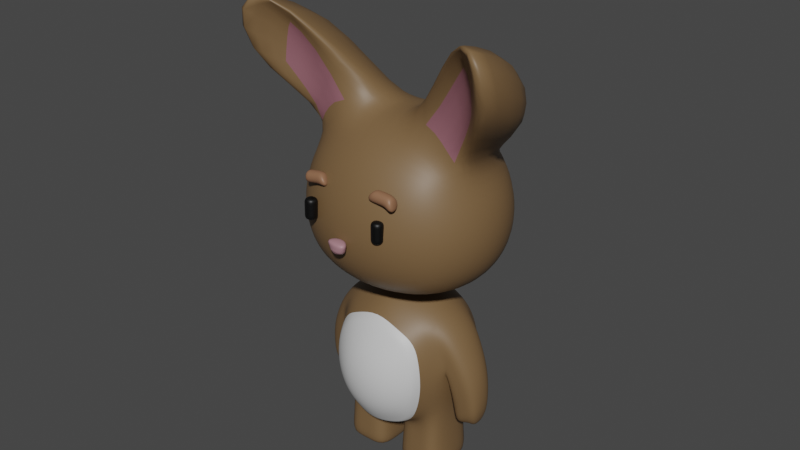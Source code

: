 # Source: Rabbit_1_.blend  (saved by Blender 3.5.10; exported with 4.5.12 LTS)
import bpy
from mathutils import Matrix  # noqa: F401  (used for matrix-valued properties, if any)

bpy.ops.wm.read_factory_settings(use_empty=True)
scene = bpy.context.scene
scene.name = 'Scene'

# ---- collections
col_collection = bpy.data.collections.new('Collection'); scene.collection.children.link(col_collection)

# ---- materials (node trees are filled in below, after node groups)
mat_material_002 = bpy.data.materials.new('Material.002')
mat_material_002.use_transparent_shadow = False
mat_material_004 = bpy.data.materials.new('Material.004')
mat_material_004.use_transparent_shadow = False
mat_material_005 = bpy.data.materials.new('Material.005')
mat_material_005.use_transparent_shadow = False
mat_material_001 = bpy.data.materials.new('Material.001')
mat_material_001.use_transparent_shadow = False
mat_material = bpy.data.materials.new('Material')
mat_material.use_transparent_shadow = False
mat_material_003 = bpy.data.materials.new('Material.003')
mat_material_003.use_transparent_shadow = False
mat_material_006 = bpy.data.materials.new('Material.006')
mat_material_006.use_transparent_shadow = False

# ---- material node trees
mat_material_002.use_nodes = True; mat_material_002.node_tree.nodes.clear()
_N = mat_material_002.node_tree.nodes; _L = mat_material_002.node_tree.links
n0 = _N.new('ShaderNodeBsdfPrincipled'); n0.name = 'Principled BSDF'; n0.location = (10, 300)
n0.distribution = 'GGX'
n0.subsurface_method = 'RANDOM_WALK_SKIN'
n0.inputs[0].default_value = (0.1834, 0.1087, 0.04876, 1.0)
n0.inputs[3].default_value = 1.45
n0.inputs[27].default_value = (0.0, 0.0, 0.0, 1.0)
n0.inputs[28].default_value = 1.0
n1 = _N.new('ShaderNodeOutputMaterial'); n1.name = 'Material Output'; n1.location = (300, 300)
_L.new(n0.outputs[0], n1.inputs[0])
n1.is_active_output = True
mat_material_004.use_nodes = True; mat_material_004.node_tree.nodes.clear()
_N = mat_material_004.node_tree.nodes; _L = mat_material_004.node_tree.links
n0 = _N.new('ShaderNodeBsdfPrincipled'); n0.name = 'Principled BSDF'; n0.location = (10, 300)
n0.distribution = 'GGX'
n0.subsurface_method = 'RANDOM_WALK_SKIN'
n0.inputs[0].default_value = (0.2568, 0.1047, 0.1281, 1.0)
n0.inputs[3].default_value = 1.45
n0.inputs[27].default_value = (0.0, 0.0, 0.0, 1.0)
n0.inputs[28].default_value = 1.0
n1 = _N.new('ShaderNodeOutputMaterial'); n1.name = 'Material Output'; n1.location = (300, 300)
_L.new(n0.outputs[0], n1.inputs[0])
n1.is_active_output = True
mat_material_005.use_nodes = True; mat_material_005.node_tree.nodes.clear()
_N = mat_material_005.node_tree.nodes; _L = mat_material_005.node_tree.links
n0 = _N.new('ShaderNodeBsdfPrincipled'); n0.name = 'Principled BSDF'; n0.location = (10, 300)
n0.distribution = 'GGX'
n0.subsurface_method = 'RANDOM_WALK_SKIN'
n0.inputs[0].default_value = (0.6307, 0.6307, 0.6307, 1.0)
n0.inputs[3].default_value = 1.45
n0.inputs[27].default_value = (0.0, 0.0, 0.0, 1.0)
n0.inputs[28].default_value = 1.0
n1 = _N.new('ShaderNodeOutputMaterial'); n1.name = 'Material Output'; n1.location = (300, 300)
_L.new(n0.outputs[0], n1.inputs[0])
n1.is_active_output = True
mat_material_001.use_nodes = True; mat_material_001.node_tree.nodes.clear()
_N = mat_material_001.node_tree.nodes; _L = mat_material_001.node_tree.links
n0 = _N.new('ShaderNodeBsdfPrincipled'); n0.name = 'Principled BSDF'; n0.location = (10, 300)
n0.distribution = 'GGX'
n0.subsurface_method = 'RANDOM_WALK_SKIN'
n0.inputs[0].default_value = (0.0, 0.0, 0.0, 1.0)
n0.inputs[3].default_value = 1.45
n0.inputs[27].default_value = (0.0, 0.0, 0.0, 1.0)
n0.inputs[28].default_value = 1.0
n1 = _N.new('ShaderNodeOutputMaterial'); n1.name = 'Material Output'; n1.location = (300, 300)
_L.new(n0.outputs[0], n1.inputs[0])
n1.is_active_output = True
mat_material.use_nodes = True; mat_material.node_tree.nodes.clear()
_N = mat_material.node_tree.nodes; _L = mat_material.node_tree.links
n0 = _N.new('ShaderNodeBsdfPrincipled'); n0.name = 'Principled BSDF'; n0.location = (10, 300)
n0.distribution = 'GGX'
n0.subsurface_method = 'RANDOM_WALK_SKIN'
n0.inputs[0].default_value = (0.0, 0.0, 0.0, 1.0)
n0.inputs[3].default_value = 1.45
n0.inputs[27].default_value = (0.0, 0.0, 0.0, 1.0)
n0.inputs[28].default_value = 1.0
n1 = _N.new('ShaderNodeOutputMaterial'); n1.name = 'Material Output'; n1.location = (300, 300)
_L.new(n0.outputs[0], n1.inputs[0])
n1.is_active_output = True
mat_material_003.use_nodes = True; mat_material_003.node_tree.nodes.clear()
_N = mat_material_003.node_tree.nodes; _L = mat_material_003.node_tree.links
n0 = _N.new('ShaderNodeBsdfPrincipled'); n0.name = 'Principled BSDF'; n0.location = (10, 300)
n0.distribution = 'GGX'
n0.subsurface_method = 'RANDOM_WALK_SKIN'
n0.inputs[0].default_value = (0.3857, 0.2006, 0.2302, 1.0)
n0.inputs[3].default_value = 1.45
n0.inputs[27].default_value = (0.0, 0.0, 0.0, 1.0)
n0.inputs[28].default_value = 1.0
n1 = _N.new('ShaderNodeOutputMaterial'); n1.name = 'Material Output'; n1.location = (300, 300)
_L.new(n0.outputs[0], n1.inputs[0])
n1.is_active_output = True
mat_material_006.use_nodes = True; mat_material_006.node_tree.nodes.clear()
_N = mat_material_006.node_tree.nodes; _L = mat_material_006.node_tree.links
n0 = _N.new('ShaderNodeBsdfPrincipled'); n0.name = 'Principled BSDF'; n0.location = (10, 300)
n0.distribution = 'GGX'
n0.subsurface_method = 'RANDOM_WALK_SKIN'
n0.inputs[0].default_value = (0.2664, 0.1306, 0.07029, 1.0)
n0.inputs[3].default_value = 1.45
n0.inputs[27].default_value = (0.0, 0.0, 0.0, 1.0)
n0.inputs[28].default_value = 1.0
n1 = _N.new('ShaderNodeOutputMaterial'); n1.name = 'Material Output'; n1.location = (300, 300)
_L.new(n0.outputs[0], n1.inputs[0])
n1.is_active_output = True

# ---- world
world_world = bpy.data.worlds.new('World'); scene.world = world_world
world_world.use_nodes = True; world_world.node_tree.nodes.clear()
_N = world_world.node_tree.nodes; _L = world_world.node_tree.links
n0 = _N.new('ShaderNodeOutputWorld'); n0.name = 'World Output'; n0.location = (300, 300)
n1 = _N.new('ShaderNodeBackground'); n1.name = 'Background'; n1.location = (10, 300)
n1.inputs[0].default_value = (0.05088, 0.05088, 0.05088, 1.0)
_L.new(n1.outputs[0], n0.inputs[0])
n0.is_active_output = True
world_world.color = (0.05088, 0.05088, 0.05088)
world_world.use_sun_shadow = False
world_world.sun_shadow_jitter_overblur = 0.0

# ---- meshes
me_cube_002 = bpy.data.meshes.new('Cube.002')
me_cube_002.from_pydata([(0.5723, -0.5, 2.068), (0.5723, -0.5, 3.056), (0.5723, 0.5, 2.068), (0.5723, 0.5, 3.056), (0.3295, -0.4077, 0.6026), (0.3936, -0.4077, 1.432), (0.3295, 0.4077, 0.6026), (0.3936, 0.4077, 1.432), (0.3396, 0.5729, 2.003), (0.0, 0.6096, 1.966), (0.0, 0.6096, 3.198), (0.3396, 0.5729, 3.149), (0.6558, 0.5729, 2.838), (0.6978, 0.6096, 2.536), (0.6558, 0.5729, 2.245), (0.6558, -0.2966, 1.998), (0.6978, -1.676e-08, 1.958), (0.6558, 0.2966, 1.998), (0.6558, 0.2966, 3.14), (0.6978, -1.863e-09, 3.183), (0.6821, -0.2855, 3.178), (0.6558, -0.5729, 2.838), (0.6978, -0.6096, 2.536), (0.6558, -0.5729, 2.245), (0.0, -0.6096, 1.966), (0.3396, -0.5729, 2.003), (0.3396, -0.5729, 3.149), (0.0, -0.6096, 3.198), (0.1872, 0.4672, 0.5578), (0.0, 0.4971, 0.5369), (0.0, 0.4971, 1.554), (0.2453, 0.4672, 1.511), (0.4475, 0.4672, 1.253), (0.4631, 0.4971, 1.005), (0.4073, 0.4672, 0.7617), (0.3202, -0.252, 0.536), (0.3202, 0.252, 0.536), (0.4615, 0.2867, 1.589), (0.5082, -2.483e-08, 1.672), (0.4615, -0.2867, 1.589), (0.4475, -0.4552, 1.253), (0.4631, -0.4347, 1.005), (0.4073, -0.4134, 0.7617), (0.0, -0.4971, 0.5369), (0.1872, -0.4672, 0.5578), (0.2453, -0.4672, 1.511), (0.0, -0.4467, 1.632), (0.0, 0.7818, 2.204), (0.0, 0.8395, 2.536), (0.0, 0.7818, 2.877), (0.3619, 0.729, 2.225), (0.3813, 0.7818, 2.536), (0.3619, 0.729, 2.858), (0.8345, 0.3162, 2.221), (0.895, 0.3331, 2.536), (0.8345, 0.3162, 2.858), (0.895, -2.887e-08, 2.2), (0.961, -1.304e-08, 2.536), (0.895, 5.588e-09, 2.875), (0.8345, -0.3162, 2.221), (0.895, -0.3331, 2.536), (0.8345, -0.3162, 2.858), (0.3619, -0.729, 2.225), (0.3813, -0.7818, 2.536), (0.3619, -0.729, 2.858), (0.0, -0.7818, 2.204), (0.0, -0.8395, 2.536), (0.0, -0.7818, 2.877), (0.3598, 0.3162, 3.344), (0.0, 0.3331, 3.415), (0.07094, -1.803e-08, 3.41), (0.0, -6.563e-09, 3.487), (0.4162, -0.305, 3.382), (0.0, -0.3331, 3.415), (0.0, 0.3331, 1.847), (0.3619, 0.3162, 1.884), (0.3813, 1.863e-09, 1.842), (0.0, -0.3331, 1.847), (0.3619, -0.3162, 1.884), (0.0, 0.6376, 0.641), (0.0, 0.6846, 1.012), (0.0, 0.6376, 1.283), (0.25, 0.5945, 0.7566), (0.2731, 0.6376, 1.012), (0.2595, 0.5945, 1.269), (0.5021, 0.2686, 0.6903), (0.5725, 0.2369, 1.024), (0.5567, 0.2248, 1.266), (0.5347, -1.435e-08, 0.6604), (0.6101, -9.074e-09, 1.022), (0.5021, -0.2686, 0.6903), (0.5725, -0.2369, 1.024), (0.5567, -0.2248, 1.266), (0.0, 0.2717, 0.4534), (0.09524, 0.2686, 0.4927), (0.0, -1.075e-08, 0.4538), (0.09252, -1.059e-08, 0.4456), (0.0, -0.2717, 0.4901), (0.09524, -0.2686, 0.4927), (0.2595, 0.2578, 1.716), (0.0, 0.2717, 1.802), (0.2719, -1.887e-08, 1.802), (0.2595, -0.2578, 1.716), (0.0, -0.2717, 1.802), (0.0, 0.1666, 1.829), (0.1907, -1.863e-09, 1.827), (0.0, -0.1666, 1.829), (0.0, 0.1358, 1.806), (0.1358, -1.583e-08, 1.806), (0.0, -0.1358, 1.806), (0.3202, -0.252, 0.3887), (0.3202, 0.252, 0.3887), (0.5021, 0.2686, 0.3887), (0.5347, -1.435e-08, 0.3887), (0.5021, -0.2686, 0.3887), (0.09524, 0.2686, 0.3887), (0.09252, -1.059e-08, 0.3887), (0.09524, -0.2686, 0.3887), (0.3209, -0.2652, 0.1911), (0.3209, 0.2652, 0.1911), (0.5122, 0.2826, 0.1911), (0.5465, -1.51e-08, 0.1911), (0.5122, -0.2826, 0.1911), (0.08415, 0.2826, 0.1911), (0.08128, -1.115e-08, 0.1911), (0.08415, -0.2826, 0.1911), (0.3213, -0.275, 0.008099), (0.3213, 0.275, 0.008099), (0.5198, 0.293, 0.008099), (0.5554, -1.552e-08, 0.008099), (0.5198, -0.293, 0.008099), (0.07587, 0.293, 0.008099), (0.0729, -1.142e-08, 0.008099), (0.07587, -0.293, 0.008099), (0.3168, -0.1821, 0.008099), (0.3168, 0.1821, 0.008099), (0.4481, 0.194, 0.008099), (0.4717, -1.153e-08, 0.008099), (0.4481, -0.194, 0.008099), (0.1542, 0.194, 0.008099), (0.1523, -8.822e-09, 0.008099), (0.1542, -0.194, 0.008099), (0.3078, -5.122e-09, 0.008099), (0.6489, 0.2013, 1.437), (0.6831, -2.098e-09, 1.486), (0.6489, -0.2013, 1.437), (0.566, 0.2261, 1.109), (0.607, 0.2146, 1.288), (0.5658, -1.946e-08, 1.107), (0.566, -0.2261, 1.109), (0.607, -0.2146, 1.288), (0.7993, 0.1665, 1.114), (0.8473, 3.512e-08, 1.142), (0.7993, -0.1665, 1.114), (0.6036, 0.187, 0.8742), (0.7148, 0.1774, 1.03), (0.6026, 1.489e-08, 0.8729), (0.6036, -0.187, 0.8742), (0.7148, -0.1774, 1.03), (0.8453, 0.1295, 0.865), (0.8645, 6.169e-08, 0.8777), (0.8453, -0.1295, 0.865), (0.6117, 0.1454, 0.7118), (0.7361, 0.138, 0.7934), (0.6107, 4.003e-08, 0.7111), (0.6117, -0.1454, 0.7118), (0.7361, -0.138, 0.7934), (0.8398, 0.1133, 0.6966), (0.8577, 7.985e-08, 0.7059), (0.8398, -0.1133, 0.6966), (0.6234, 0.1272, 0.5832), (0.7386, 0.1207, 0.6435), (0.6224, 5.796e-08, 0.5827), (0.6234, -0.1272, 0.5832), (0.7386, -0.1207, 0.6435), (0.7937, 0.06347, 0.5619), (0.8024, 0.008338, 0.5664), (0.7937, -0.0468, 0.5619), (0.6796, 0.07026, 0.5594), (0.7357, 0.0671, 0.5888), (0.6791, 0.008338, 0.5591), (0.6796, -0.05358, 0.5594), (0.7357, -0.05042, 0.5888), (0.7341, 0.008338, 0.588), (1.334, 0.2966, 3.305), (1.45, -1.089, 4.033), (0.9084, -0.3065, 3.431), (1.07, 0.3162, 4.348), (1.129, -1.089, 4.729), (1.007, -0.3261, 4.537), (0.0, 0.8056, 0.7478), (0.0, 0.8217, 1.23), (0.2743, 0.6408, 0.7319), (0.2974, 0.7992, 0.9875), (0.321, -0.4707, 1.444), (0.4247, -0.4733, 1.264), (0.4403, -0.5032, 1.016), (0.3845, -0.4733, 0.7732), (0.3067, -0.4138, 0.6141), (0.0, -0.5032, 0.5484), (0.1645, -0.4733, 0.5693), (0.2225, -0.4733, 1.523), (0.0, -0.5032, 1.553), (0.2273, -0.6006, 0.7681), (0.2504, -0.6437, 1.024), (0.2368, -0.6006, 1.281), (0.0, -0.6437, 0.754), (0.0, -0.6907, 1.023), (0.0, -0.6437, 1.295)], [], [(47, 48, 51, 50), (48, 49, 52, 51), (49, 10, 11, 52), (52, 11, 3, 12), (51, 52, 12, 13), (50, 51, 13, 14), (8, 50, 14, 2), (9, 47, 50, 8), (53, 54, 57, 56), (54, 55, 58, 57), (56, 57, 60, 59), (57, 58, 61, 60), (2, 14, 53, 17), (14, 13, 54, 53), (13, 12, 55, 54), (12, 3, 18, 55), (55, 18, 19, 58), (58, 19, 20, 61), (61, 20, 1, 21), (60, 61, 21, 22), (59, 60, 22, 23), (15, 59, 23, 0), (16, 56, 59, 15), (17, 53, 56, 16), (62, 63, 66, 65), (63, 64, 67, 66), (0, 23, 62, 25), (23, 22, 63, 62), (22, 21, 64, 63), (21, 1, 26, 64), (64, 26, 27, 67), (25, 62, 65, 24), (68, 69, 71, 70), (70, 71, 73, 72), (3, 11, 68, 18), (11, 10, 69, 68), (72, 73, 27, 26), (20, 72, 26, 1), (68, 70, 188, 187), (19, 18, 184, 185), (105, 76, 78, 77, 106), (83, 82, 192, 193), (80, 81, 84, 83), (81, 30, 31, 84), (84, 31, 7, 32), (83, 84, 32, 33), (82, 83, 33, 34), (28, 82, 34, 6), (29, 79, 82, 28), (85, 86, 89, 88), (88, 89, 91, 90), (6, 34, 85, 36), (34, 33, 86, 85), (33, 32, 87, 86), (32, 7, 37, 87), (92, 39, 5, 40), (91, 92, 40, 41), (90, 91, 41, 42), (35, 90, 42, 4), (4, 42, 197, 198), (5, 45, 201, 194), (42, 41, 196, 197), (44, 4, 198, 200), (41, 40, 195, 196), (43, 44, 200, 199), (45, 46, 202, 201), (40, 5, 194, 195), (93, 94, 96, 95), (95, 96, 98, 97), (29, 28, 94, 93), (28, 6, 36, 94), (98, 35, 4, 44), (97, 98, 44, 43), (7, 31, 99, 37), (31, 30, 100, 99), (102, 103, 46, 45), (39, 102, 45, 5), (38, 101, 102, 39), (37, 99, 101, 38), (101, 108, 109, 103, 102), (99, 100, 107, 108, 101), (74, 75, 76, 105, 104), (108, 105, 106, 109), (107, 104, 105, 108), (98, 96, 116, 117), (88, 90, 114, 113), (35, 98, 117, 110), (90, 35, 110, 114), (96, 94, 115, 116), (94, 36, 111, 115), (85, 88, 113, 112), (36, 85, 112, 111), (111, 112, 120, 119), (113, 114, 122, 121), (115, 111, 119, 123), (116, 115, 123, 124), (114, 110, 118, 122), (112, 113, 121, 120), (110, 117, 125, 118), (117, 116, 124, 125), (118, 125, 133, 126), (125, 124, 132, 133), (119, 120, 128, 127), (121, 122, 130, 129), (123, 119, 127, 131), (124, 123, 131, 132), (122, 118, 126, 130), (120, 121, 129, 128), (132, 131, 139, 140), (130, 126, 134, 138), (128, 129, 137, 136), (126, 133, 141, 134), (133, 132, 140, 141), (127, 128, 136, 135), (129, 130, 138, 137), (131, 127, 135, 139), (139, 135, 142), (140, 139, 142), (138, 134, 142), (136, 137, 142), (134, 141, 142), (141, 140, 142), (135, 136, 142), (137, 138, 142), (38, 39, 145, 144), (89, 86, 146, 148), (87, 37, 143, 147), (86, 87, 147, 146), (92, 91, 149, 150), (91, 89, 148, 149), (37, 38, 144, 143), (39, 92, 150, 145), (144, 145, 153, 152), (147, 143, 151, 155), (149, 148, 156, 157), (146, 147, 155, 154), (143, 144, 152, 151), (145, 150, 158, 153), (150, 149, 157, 158), (148, 146, 154, 156), (153, 158, 166, 161), (158, 157, 165, 166), (156, 154, 162, 164), (152, 153, 161, 160), (155, 151, 159, 163), (157, 156, 164, 165), (154, 155, 163, 162), (151, 152, 160, 159), (162, 163, 171, 170), (159, 160, 168, 167), (161, 166, 174, 169), (166, 165, 173, 174), (164, 162, 170, 172), (160, 161, 169, 168), (163, 159, 167, 171), (165, 164, 172, 173), (171, 167, 175, 179), (173, 172, 180, 181), (170, 171, 179, 178), (167, 168, 176, 175), (169, 174, 182, 177), (174, 173, 181, 182), (172, 170, 178, 180), (168, 169, 177, 176), (180, 178, 183), (176, 177, 183), (179, 175, 183), (181, 180, 183), (178, 179, 183), (175, 176, 183), (177, 182, 183), (182, 181, 183), (8, 2, 17, 75), (16, 76, 75, 17), (15, 78, 76, 16), (15, 0, 25, 78), (25, 24, 77, 78), (8, 75, 74, 9), (185, 188, 189, 186), (184, 187, 188, 185), (20, 19, 185, 186), (70, 72, 189, 188), (18, 68, 187, 184), (72, 20, 186, 189), (190, 191, 193, 192), (80, 83, 193, 191), (82, 79, 190, 192), (203, 204, 207, 206), (204, 205, 208, 207), (198, 197, 203, 200), (197, 196, 204, 203), (196, 195, 205, 204), (195, 194, 201, 205), (205, 201, 202, 208), (200, 203, 206, 199)])
me_cube_002.polygons.foreach_set('use_smooth', [True] * 195)
me_cube_002.polygons.foreach_set('material_index', [0, 0, 0, 0, 0, 0, 0, 0, 0, 0, 0, 0, 0, 0, 0, 0, 0, 0, 0, 0, 0, 0, 0, 0, 0, 0, 0, 0, 0, 0, 0, 0, 0, 0, 0, 0, 0, 0, 0, 0, 0, 2, 0, 0, 0, 0, 0, 0, 0, 0, 0, 0, 0, 0, 0, 0, 0, 0, 0, 2, 2, 2, 2, 2, 2, 2, 2, 0, 0, 0, 0, 0, 0, 0, 0, 0, 0, 0, 0, 0, 0, 0, 0, 0, 0, 0, 0, 0, 0, 0, 0, 0, 0, 0, 0, 0, 0, 0, 0, 0, 0, 0, 0, 0, 0, 0, 0, 0, 0, 0, 0, 0, 0, 0, 0, 0, 0, 0, 0, 0, 0, 0, 0, 0, 0, 0, 0, 0, 0, 0, 0, 0, 0, 0, 0, 0, 0, 0, 0, 0, 0, 0, 0, 0, 0, 0, 0, 0, 0, 0, 0, 0, 0, 0, 0, 0, 0, 0, 0, 0, 0, 0, 0, 0, 0, 0, 0, 0, 0, 0, 0, 0, 0, 0, 0, 0, 0, 0, 0, 0, 0, 0, 0, 1, 2, 2, 2, 2, 2, 2, 2, 2, 2, 2, 2])
_uv = me_cube_002.uv_layers.new(name='UVMap')
_uv.uv.foreach_set('vector', [0.4375, 0.375, 0.5, 0.375, 0.5, 0.4375, 0.4375, 0.4375, 0.5, 0.375, 0.5625, 0.375, 0.5625, 0.4375, 0.5, 0.4375, 0.5625, 0.375, 0.625, 0.375, 0.625, 0.4375, 0.5625, 0.4375, 0.5625, 0.4375, 0.625, 0.4375, 0.625, 0.5, 0.5625, 0.5, 0.5, 0.4375, 0.5625, 0.4375, 0.5625, 0.5, 0.5, 0.5, 0.4375, 0.4375, 0.5, 0.4375, 0.5, 0.5, 0.4375, 0.5, 0.375, 0.4375, 0.4375, 0.4375, 0.4375, 0.5, 0.375, 0.5, 0.375, 0.375, 0.4375, 0.375, 0.4375, 0.4375, 0.375, 0.4375, 0.4375, 0.5625, 0.5, 0.5625, 0.5, 0.625, 0.4375, 0.625, 0.5, 0.5625, 0.5625, 0.5625, 0.5625, 0.625, 0.5, 0.625, 0.4375, 0.625, 0.5, 0.625, 0.5, 0.6875, 0.4375, 0.6875, 0.5, 0.625, 0.5625, 0.625, 0.5625, 0.6875, 0.5, 0.6875, 0.375, 0.5, 0.4375, 0.5, 0.4375, 0.5625, 0.375, 0.5625, 0.4375, 0.5, 0.5, 0.5, 0.5, 0.5625, 0.4375, 0.5625, 0.5, 0.5, 0.5625, 0.5, 0.5625, 0.5625, 0.5, 0.5625, 0.5625, 0.5, 0.625, 0.5, 0.625, 0.5625, 0.5625, 0.5625, 0.5625, 0.5625, 0.625, 0.5625, 0.625, 0.625, 0.5625, 0.625, 0.5625, 0.625, 0.625, 0.625, 0.625, 0.6875, 0.5625, 0.6875, 0.5625, 0.6875, 0.625, 0.6875, 0.625, 0.75, 0.5625, 0.75, 0.5, 0.6875, 0.5625, 0.6875, 0.5625, 0.75, 0.5, 0.75, 0.4375, 0.6875, 0.5, 0.6875, 0.5, 0.75, 0.4375, 0.75, 0.375, 0.6875, 0.4375, 0.6875, 0.4375, 0.75, 0.375, 0.75, 0.375, 0.625, 0.4375, 0.625, 0.4375, 0.6875, 0.375, 0.6875, 0.375, 0.5625, 0.4375, 0.5625, 0.4375, 0.625, 0.375, 0.625, 0.4375, 0.8125, 0.5, 0.8125, 0.5, 0.875, 0.4375, 0.875, 0.5, 0.8125, 0.5625, 0.8125, 0.5625, 0.875, 0.5, 0.875, 0.375, 0.75, 0.4375, 0.75, 0.4375, 0.8125, 0.375, 0.8125, 0.4375, 0.75, 0.5, 0.75, 0.5, 0.8125, 0.4375, 0.8125, 0.5, 0.75, 0.5625, 0.75, 0.5625, 0.8125, 0.5, 0.8125, 0.5625, 0.75, 0.625, 0.75, 0.625, 0.8125, 0.5625, 0.8125, 0.5625, 0.8125, 0.625, 0.8125, 0.625, 0.875, 0.5625, 0.875, 0.375, 0.8125, 0.4375, 0.8125, 0.4375, 0.875, 0.375, 0.875, 0.6875, 0.5625, 0.75, 0.5625, 0.75, 0.625, 0.6875, 0.625, 0.6875, 0.625, 0.75, 0.625, 0.75, 0.6875, 0.6875, 0.6875, 0.625, 0.5, 0.6875, 0.5, 0.6875, 0.5625, 0.625, 0.5625, 0.6875, 0.5, 0.75, 0.5, 0.75, 0.5625, 0.6875, 0.5625, 0.6875, 0.6875, 0.75, 0.6875, 0.75, 0.75, 0.6875, 0.75, 0.625, 0.6875, 0.6875, 0.6875, 0.6875, 0.75, 0.625, 0.75, 0.6875, 0.5625, 0.6875, 0.625, 0.6875, 0.625, 0.6875, 0.5625, 0.625, 0.625, 0.625, 0.5625, 0.625, 0.5625, 0.625, 0.625, 0.2812, 0.625, 0.3125, 0.625, 0.3125, 0.6875, 0.25, 0.6875, 0.25, 0.6562, 0.5, 0.4375, 0.4375, 0.4375, 0.4375, 0.4375, 0.5, 0.4375, 0.5, 0.375, 0.5625, 0.375, 0.5625, 0.4375, 0.5, 0.4375, 0.5625, 0.375, 0.625, 0.375, 0.625, 0.4375, 0.5625, 0.4375, 0.5625, 0.4375, 0.625, 0.4375, 0.625, 0.5, 0.5625, 0.5, 0.5, 0.4375, 0.5625, 0.4375, 0.5625, 0.5, 0.5, 0.5, 0.4375, 0.4375, 0.5, 0.4375, 0.5, 0.5, 0.4375, 0.5, 0.375, 0.4375, 0.4375, 0.4375, 0.4375, 0.5, 0.375, 0.5, 0.375, 0.375, 0.4375, 0.375, 0.4375, 0.4375, 0.375, 0.4375, 0.4375, 0.5625, 0.5, 0.5625, 0.5, 0.625, 0.4375, 0.625, 0.4375, 0.625, 0.5, 0.625, 0.5, 0.6875, 0.4375, 0.6875, 0.375, 0.5, 0.4375, 0.5, 0.4375, 0.5625, 0.375, 0.5625, 0.4375, 0.5, 0.5, 0.5, 0.5, 0.5625, 0.4375, 0.5625, 0.5, 0.5, 0.5625, 0.5, 0.5625, 0.5625, 0.5, 0.5625, 0.5625, 0.5, 0.625, 0.5, 0.625, 0.5625, 0.5625, 0.5625, 0.5625, 0.6875, 0.625, 0.6875, 0.625, 0.75, 0.5625, 0.75, 0.5, 0.6875, 0.5625, 0.6875, 0.5625, 0.75, 0.5, 0.75, 0.4375, 0.6875, 0.5, 0.6875, 0.5, 0.75, 0.4375, 0.75, 0.375, 0.6875, 0.4375, 0.6875, 0.4375, 0.75, 0.375, 0.75, 0.375, 0.75, 0.4375, 0.75, 0.4375, 0.75, 0.375, 0.75, 0.625, 0.75, 0.6875, 0.75, 0.6875, 0.75, 0.625, 0.75, 0.4375, 0.75, 0.5, 0.75, 0.5, 0.75, 0.4375, 0.75, 0.3125, 0.75, 0.375, 0.75, 0.375, 0.75, 0.3125, 0.75, 0.5, 0.75, 0.5625, 0.75, 0.5625, 0.75, 0.5, 0.75, 0.25, 0.75, 0.3125, 0.75, 0.3125, 0.75, 0.25, 0.75, 0.6875, 0.75, 0.75, 0.75, 0.75, 0.75, 0.6875, 0.75, 0.5625, 0.75, 0.625, 0.75, 0.625, 0.75, 0.5625, 0.75, 0.25, 0.5625, 0.3125, 0.5625, 0.3125, 0.625, 0.25, 0.625, 0.25, 0.625, 0.3125, 0.625, 0.3125, 0.6875, 0.25, 0.6875, 0.25, 0.5, 0.3125, 0.5, 0.3125, 0.5625, 0.25, 0.5625, 0.3125, 0.5, 0.375, 0.5, 0.375, 0.5625, 0.3125, 0.5625, 0.3125, 0.6875, 0.375, 0.6875, 0.375, 0.75, 0.3125, 0.75, 0.25, 0.6875, 0.3125, 0.6875, 0.3125, 0.75, 0.25, 0.75, 0.625, 0.5, 0.6875, 0.5, 0.6875, 0.5625, 0.625, 0.5625, 0.6875, 0.5, 0.75, 0.5, 0.75, 0.5625, 0.6875, 0.5625, 0.6875, 0.6875, 0.75, 0.6875, 0.75, 0.75, 0.6875, 0.75, 0.625, 0.6875, 0.6875, 0.6875, 0.6875, 0.75, 0.625, 0.75, 0.625, 0.625, 0.6875, 0.625, 0.6875, 0.6875, 0.625, 0.6875, 0.625, 0.5625, 0.6875, 0.5625, 0.6875, 0.625, 0.625, 0.625, 0.6875, 0.625, 0.7188, 0.625, 0.75, 0.6562, 0.75, 0.6875, 0.6875, 0.6875, 0.6875, 0.5625, 0.75, 0.5625, 0.75, 0.5938, 0.7188, 0.625, 0.6875, 0.625, 0.25, 0.5625, 0.3125, 0.5625, 0.3125, 0.625, 0.2812, 0.625, 0.25, 0.5938, 0.7188, 0.625, 0.2812, 0.625, 0.25, 0.6562, 0.75, 0.6562, 0.75, 0.5938, 0.25, 0.5938, 0.2812, 0.625, 0.7188, 0.625, 0.3125, 0.6875, 0.3125, 0.625, 0.3125, 0.625, 0.3125, 0.6875, 0.4375, 0.625, 0.4375, 0.6875, 0.4375, 0.6875, 0.4375, 0.625, 0.375, 0.6875, 0.3125, 0.6875, 0.3125, 0.6875, 0.375, 0.6875, 0.4375, 0.6875, 0.375, 0.6875, 0.375, 0.6875, 0.4375, 0.6875, 0.3125, 0.625, 0.3125, 0.5625, 0.3125, 0.5625, 0.3125, 0.625, 0.3125, 0.5625, 0.375, 0.5625, 0.375, 0.5625, 0.3125, 0.5625, 0.4375, 0.5625, 0.4375, 0.625, 0.4375, 0.625, 0.4375, 0.5625, 0.375, 0.5625, 0.4375, 0.5625, 0.4375, 0.5625, 0.375, 0.5625, 0.375, 0.5625, 0.4375, 0.5625, 0.4375, 0.5625, 0.375, 0.5625, 0.4375, 0.625, 0.4375, 0.6875, 0.4375, 0.6875, 0.4375, 0.625, 0.3125, 0.5625, 0.375, 0.5625, 0.375, 0.5625, 0.3125, 0.5625, 0.3125, 0.625, 0.3125, 0.5625, 0.3125, 0.5625, 0.3125, 0.625, 0.4375, 0.6875, 0.375, 0.6875, 0.375, 0.6875, 0.4375, 0.6875, 0.4375, 0.5625, 0.4375, 0.625, 0.4375, 0.625, 0.4375, 0.5625, 0.375, 0.6875, 0.3125, 0.6875, 0.3125, 0.6875, 0.375, 0.6875, 0.3125, 0.6875, 0.3125, 0.625, 0.3125, 0.625, 0.3125, 0.6875, 0.375, 0.6875, 0.3125, 0.6875, 0.3125, 0.6875, 0.375, 0.6875, 0.3125, 0.6875, 0.3125, 0.625, 0.3125, 0.625, 0.3125, 0.6875, 0.375, 0.5625, 0.4375, 0.5625, 0.4375, 0.5625, 0.375, 0.5625, 0.4375, 0.625, 0.4375, 0.6875, 0.4375, 0.6875, 0.4375, 0.625, 0.3125, 0.5625, 0.375, 0.5625, 0.375, 0.5625, 0.3125, 0.5625, 0.3125, 0.625, 0.3125, 0.5625, 0.3125, 0.5625, 0.3125, 0.625, 0.4375, 0.6875, 0.375, 0.6875, 0.375, 0.6875, 0.4375, 0.6875, 0.4375, 0.5625, 0.4375, 0.625, 0.4375, 0.625, 0.4375, 0.5625, 0.3125, 0.625, 0.3125, 0.5625, 0.3125, 0.5625, 0.3125, 0.625, 0.4375, 0.6875, 0.375, 0.6875, 0.375, 0.6875, 0.4375, 0.6875, 0.4375, 0.5625, 0.4375, 0.625, 0.4375, 0.625, 0.4375, 0.5625, 0.375, 0.6875, 0.3125, 0.6875, 0.3125, 0.6875, 0.375, 0.6875, 0.3125, 0.6875, 0.3125, 0.625, 0.3125, 0.625, 0.3125, 0.6875, 0.375, 0.5625, 0.4375, 0.5625, 0.4375, 0.5625, 0.375, 0.5625, 0.4375, 0.625, 0.4375, 0.6875, 0.4375, 0.6875, 0.4375, 0.625, 0.3125, 0.5625, 0.375, 0.5625, 0.375, 0.5625, 0.3125, 0.5625, 0.3125, 0.5625, 0.375, 0.5625, 0.3125, 0.5625, 0.3125, 0.625, 0.3125, 0.5625, 0.3125, 0.625, 0.4375, 0.6875, 0.375, 0.6875, 0.4375, 0.6875, 0.4375, 0.5625, 0.4375, 0.625, 0.4375, 0.5625, 0.375, 0.6875, 0.3125, 0.6875, 0.375, 0.6875, 0.3125, 0.6875, 0.3125, 0.625, 0.3125, 0.6875, 0.375, 0.5625, 0.4375, 0.5625, 0.375, 0.5625, 0.4375, 0.625, 0.4375, 0.6875, 0.4375, 0.625, 0.625, 0.625, 0.625, 0.6875, 0.625, 0.6875, 0.625, 0.625, 0.5, 0.625, 0.5, 0.5625, 0.5, 0.5625, 0.5, 0.625, 0.5625, 0.5625, 0.625, 0.5625, 0.625, 0.5625, 0.5625, 0.5625, 0.5, 0.5625, 0.5625, 0.5625, 0.5625, 0.5625, 0.5, 0.5625, 0.5625, 0.6875, 0.5, 0.6875, 0.5, 0.6875, 0.5625, 0.6875, 0.5, 0.6875, 0.5, 0.625, 0.5, 0.625, 0.5, 0.6875, 0.625, 0.5625, 0.625, 0.625, 0.625, 0.625, 0.625, 0.5625, 0.625, 0.6875, 0.5625, 0.6875, 0.5625, 0.6875, 0.625, 0.6875, 0.625, 0.625, 0.625, 0.6875, 0.625, 0.6875, 0.625, 0.625, 0.5625, 0.5625, 0.625, 0.5625, 0.625, 0.5625, 0.5625, 0.5625, 0.5, 0.6875, 0.5, 0.625, 0.5, 0.625, 0.5, 0.6875, 0.5, 0.5625, 0.5625, 0.5625, 0.5625, 0.5625, 0.5, 0.5625, 0.625, 0.5625, 0.625, 0.625, 0.625, 0.625, 0.625, 0.5625, 0.625, 0.6875, 0.5625, 0.6875, 0.5625, 0.6875, 0.625, 0.6875, 0.5625, 0.6875, 0.5, 0.6875, 0.5, 0.6875, 0.5625, 0.6875, 0.5, 0.625, 0.5, 0.5625, 0.5, 0.5625, 0.5, 0.625, 0.625, 0.6875, 0.5625, 0.6875, 0.5625, 0.6875, 0.625, 0.6875, 0.5625, 0.6875, 0.5, 0.6875, 0.5, 0.6875, 0.5625, 0.6875, 0.5, 0.625, 0.5, 0.5625, 0.5, 0.5625, 0.5, 0.625, 0.625, 0.625, 0.625, 0.6875, 0.625, 0.6875, 0.625, 0.625, 0.5625, 0.5625, 0.625, 0.5625, 0.625, 0.5625, 0.5625, 0.5625, 0.5, 0.6875, 0.5, 0.625, 0.5, 0.625, 0.5, 0.6875, 0.5, 0.5625, 0.5625, 0.5625, 0.5625, 0.5625, 0.5, 0.5625, 0.625, 0.5625, 0.625, 0.625, 0.625, 0.625, 0.625, 0.5625, 0.5, 0.5625, 0.5625, 0.5625, 0.5625, 0.5625, 0.5, 0.5625, 0.625, 0.5625, 0.625, 0.625, 0.625, 0.625, 0.625, 0.5625, 0.625, 0.6875, 0.5625, 0.6875, 0.5625, 0.6875, 0.625, 0.6875, 0.5625, 0.6875, 0.5, 0.6875, 0.5, 0.6875, 0.5625, 0.6875, 0.5, 0.625, 0.5, 0.5625, 0.5, 0.5625, 0.5, 0.625, 0.625, 0.625, 0.625, 0.6875, 0.625, 0.6875, 0.625, 0.625, 0.5625, 0.5625, 0.625, 0.5625, 0.625, 0.5625, 0.5625, 0.5625, 0.5, 0.6875, 0.5, 0.625, 0.5, 0.625, 0.5, 0.6875, 0.5625, 0.5625, 0.625, 0.5625, 0.625, 0.5625, 0.5625, 0.5625, 0.5, 0.6875, 0.5, 0.625, 0.5, 0.625, 0.5, 0.6875, 0.5, 0.5625, 0.5625, 0.5625, 0.5625, 0.5625, 0.5, 0.5625, 0.625, 0.5625, 0.625, 0.625, 0.625, 0.625, 0.625, 0.5625, 0.625, 0.6875, 0.5625, 0.6875, 0.5625, 0.6875, 0.625, 0.6875, 0.5625, 0.6875, 0.5, 0.6875, 0.5, 0.6875, 0.5625, 0.6875, 0.5, 0.625, 0.5, 0.5625, 0.5, 0.5625, 0.5, 0.625, 0.625, 0.625, 0.625, 0.6875, 0.625, 0.6875, 0.625, 0.625, 0.5, 0.625, 0.5, 0.5625, 0.5, 0.625, 0.625, 0.625, 0.625, 0.6875, 0.625, 0.625, 0.5625, 0.5625, 0.625, 0.5625, 0.5625, 0.5625, 0.5, 0.6875, 0.5, 0.625, 0.5, 0.6875, 0.5, 0.5625, 0.5625, 0.5625, 0.5, 0.5625, 0.625, 0.5625, 0.625, 0.625, 0.625, 0.5625, 0.625, 0.6875, 0.5625, 0.6875, 0.625, 0.6875, 0.5625, 0.6875, 0.5, 0.6875, 0.5625, 0.6875, 0.375, 0.4375, 0.375, 0.5, 0.375, 0.5625, 0.0, 0.0, 0.375, 0.625, 0.3125, 0.625, 0.3125, 0.5625, 0.375, 0.5625, 0.375, 0.6875, 0.3125, 0.6875, 0.3125, 0.625, 0.375, 0.625, 0.375, 0.6875, 0.375, 0.75, 0.375, 0.8125, 0.3125, 0.6875, 0.375, 0.8125, 0.375, 0.875, 0.25, 0.6875, 0.3125, 0.6875, 0.375, 0.4375, 0.0, 0.0, 0.25, 0.5625, 0.375, 0.375, 0.625, 0.625, 0.6875, 0.625, 0.6875, 0.6875, 0.625, 0.6875, 0.625, 0.5625, 0.6875, 0.5625, 0.6875, 0.625, 0.625, 0.625, 0.625, 0.6875, 0.625, 0.625, 0.625, 0.625, 0.625, 0.6875, 0.6875, 0.625, 0.6875, 0.6875, 0.6875, 0.6875, 0.6875, 0.625, 0.625, 0.5625, 0.6875, 0.5625, 0.6875, 0.5625, 0.625, 0.5625, 0.6875, 0.6875, 0.625, 0.6875, 0.625, 0.6875, 0.6875, 0.6875, 0.4375, 0.375, 0.5, 0.375, 0.5, 0.4375, 0.4375, 0.4375, 0.5, 0.375, 0.5, 0.4375, 0.5, 0.4375, 0.5, 0.375, 0.4375, 0.4375, 0.4375, 0.375, 0.4375, 0.375, 0.4375, 0.4375, 0.4375, 0.8125, 0.5, 0.8125, 0.5, 0.875, 0.4375, 0.875, 0.5, 0.8125, 0.5625, 0.8125, 0.5625, 0.875, 0.5, 0.875, 0.375, 0.75, 0.4375, 0.75, 0.4375, 0.8125, 0.375, 0.8125, 0.4375, 0.75, 0.5, 0.75, 0.5, 0.8125, 0.4375, 0.8125, 0.5, 0.75, 0.5625, 0.75, 0.5625, 0.8125, 0.5, 0.8125, 0.5625, 0.75, 0.625, 0.75, 0.625, 0.8125, 0.5625, 0.8125, 0.5625, 0.8125, 0.625, 0.8125, 0.625, 0.875, 0.5625, 0.875, 0.375, 0.8125, 0.4375, 0.8125, 0.4375, 0.875, 0.375, 0.875])
me_cube_002.materials.append(mat_material_002)
me_cube_002.materials.append(mat_material_004)
me_cube_002.materials.append(mat_material_005)
me_cube_002.update()
me_cube = bpy.data.meshes.new('Cube')
me_cube.from_pydata([(-1.0, -1.0, -1.0), (-1.0, -1.0, 1.0), (-1.0, 1.0, -1.0), (-1.0, 1.0, 1.0), (1.0, -1.0, -1.0), (1.0, -1.0, 1.0), (1.0, 1.0, -1.0), (1.0, 1.0, 1.0), (-1.0, -1.0, -0.005525), (-1.0, 1.0, -0.005525), (1.0, 1.0, -0.005525), (1.0, -1.0, -0.005525), (-1.0, -1.0, 0.4862), (-1.0, 1.0, 0.4862), (1.0, 1.0, 0.4862), (1.0, -1.0, 0.4862), (-1.0, 1.0, -0.5138), (1.0, 1.0, -0.5138), (1.0, -1.0, -0.5138), (-1.0, -1.0, -0.5138)], [], [(12, 1, 3, 13), (13, 3, 7, 14), (14, 7, 5, 15), (15, 5, 1, 12), (2, 6, 4, 0), (7, 3, 1, 5), (18, 11, 8, 19), (17, 10, 11, 18), (16, 9, 10, 17), (19, 8, 9, 16), (11, 15, 12, 8), (10, 14, 15, 11), (9, 13, 14, 10), (8, 12, 13, 9), (0, 19, 16, 2), (2, 16, 17, 6), (6, 17, 18, 4), (4, 18, 19, 0)])
me_cube.polygons.foreach_set('use_smooth', [True] * 18)
_uv = me_cube.uv_layers.new(name='UVMap')
_uv.uv.foreach_set('vector', [0.5608, 0.0, 0.625, 0.0, 0.625, 0.25, 0.5608, 0.25, 0.5608, 0.25, 0.625, 0.25, 0.625, 0.5, 0.5608, 0.5, 0.5608, 0.5, 0.625, 0.5, 0.625, 0.75, 0.5608, 0.75, 0.5608, 0.75, 0.625, 0.75, 0.625, 1.0, 0.5608, 1.0, 0.125, 0.5, 0.375, 0.5, 0.375, 0.75, 0.125, 0.75, 0.625, 0.5, 0.875, 0.5, 0.875, 0.75, 0.625, 0.75, 0.4358, 0.75, 0.4993, 0.75, 0.4993, 1.0, 0.4358, 1.0, 0.4358, 0.5, 0.4993, 0.5, 0.4993, 0.75, 0.4358, 0.75, 0.4358, 0.25, 0.4993, 0.25, 0.4993, 0.5, 0.4358, 0.5, 0.4358, 0.0, 0.4993, 0.0, 0.4993, 0.25, 0.4358, 0.25, 0.4993, 0.75, 0.5608, 0.75, 0.5608, 1.0, 0.4993, 1.0, 0.4993, 0.5, 0.5608, 0.5, 0.5608, 0.75, 0.4993, 0.75, 0.4993, 0.25, 0.5608, 0.25, 0.5608, 0.5, 0.4993, 0.5, 0.4993, 0.0, 0.5608, 0.0, 0.5608, 0.25, 0.4993, 0.25, 0.375, 0.0, 0.4358, 0.0, 0.4358, 0.25, 0.375, 0.25, 0.375, 0.25, 0.4358, 0.25, 0.4358, 0.5, 0.375, 0.5, 0.375, 0.5, 0.4358, 0.5, 0.4358, 0.75, 0.375, 0.75, 0.375, 0.75, 0.4358, 0.75, 0.4358, 1.0, 0.375, 1.0])
me_cube.materials.append(mat_material_001)
me_cube.update()
me_cube_001 = bpy.data.meshes.new('Cube.001')
me_cube_001.from_pydata([(-1.0, -1.0, -1.0), (-1.0, -1.0, 1.0), (-1.0, 1.0, -1.0), (-1.0, 1.0, 1.0), (1.0, -1.0, -1.0), (1.0, -1.0, 1.0), (1.0, 1.0, -1.0), (1.0, 1.0, 1.0), (-1.0, -1.0, -0.005525), (-1.0, 1.0, -0.005525), (1.0, 1.0, -0.005525), (1.0, -1.0, -0.005525), (-1.0, -1.0, 0.4862), (-1.0, 1.0, 0.4862), (1.0, 1.0, 0.4862), (1.0, -1.0, 0.4862), (-1.0, 1.0, -0.5138), (1.0, 1.0, -0.5138), (1.0, -1.0, -0.5138), (-1.0, -1.0, -0.5138)], [], [(12, 1, 3, 13), (13, 3, 7, 14), (14, 7, 5, 15), (15, 5, 1, 12), (2, 6, 4, 0), (7, 3, 1, 5), (18, 11, 8, 19), (17, 10, 11, 18), (16, 9, 10, 17), (19, 8, 9, 16), (11, 15, 12, 8), (10, 14, 15, 11), (9, 13, 14, 10), (8, 12, 13, 9), (0, 19, 16, 2), (2, 16, 17, 6), (6, 17, 18, 4), (4, 18, 19, 0)])
me_cube_001.polygons.foreach_set('use_smooth', [True] * 18)
_uv = me_cube_001.uv_layers.new(name='UVMap')
_uv.uv.foreach_set('vector', [0.5608, 0.0, 0.625, 0.0, 0.625, 0.25, 0.5608, 0.25, 0.5608, 0.25, 0.625, 0.25, 0.625, 0.5, 0.5608, 0.5, 0.5608, 0.5, 0.625, 0.5, 0.625, 0.75, 0.5608, 0.75, 0.5608, 0.75, 0.625, 0.75, 0.625, 1.0, 0.5608, 1.0, 0.125, 0.5, 0.375, 0.5, 0.375, 0.75, 0.125, 0.75, 0.625, 0.5, 0.875, 0.5, 0.875, 0.75, 0.625, 0.75, 0.4358, 0.75, 0.4993, 0.75, 0.4993, 1.0, 0.4358, 1.0, 0.4358, 0.5, 0.4993, 0.5, 0.4993, 0.75, 0.4358, 0.75, 0.4358, 0.25, 0.4993, 0.25, 0.4993, 0.5, 0.4358, 0.5, 0.4358, 0.0, 0.4993, 0.0, 0.4993, 0.25, 0.4358, 0.25, 0.4993, 0.75, 0.5608, 0.75, 0.5608, 1.0, 0.4993, 1.0, 0.4993, 0.5, 0.5608, 0.5, 0.5608, 0.75, 0.4993, 0.75, 0.4993, 0.25, 0.5608, 0.25, 0.5608, 0.5, 0.4993, 0.5, 0.4993, 0.0, 0.5608, 0.0, 0.5608, 0.25, 0.4993, 0.25, 0.375, 0.0, 0.4358, 0.0, 0.4358, 0.25, 0.375, 0.25, 0.375, 0.25, 0.4358, 0.25, 0.4358, 0.5, 0.375, 0.5, 0.375, 0.5, 0.4358, 0.5, 0.4358, 0.75, 0.375, 0.75, 0.375, 0.75, 0.4358, 0.75, 0.4358, 1.0, 0.375, 1.0])
me_cube_001.materials.append(mat_material)
me_cube_001.update()
me_cube_003 = bpy.data.meshes.new('Cube.003')
me_cube_003.from_pydata([(-1.075, -0.7954, -0.2532), (-3.191, -0.6989, 0.8782), (-0.851, 1.14, -0.3228), (-1.0, 1.0, 1.0), (0.3801, -0.736, -0.2765), (2.398, -1.238, 0.8775), (0.8779, 1.219, -0.1185), (1.0, 1.0, 1.0), (-1.674, -0.8835, 0.06243), (-1.0, 1.0, -0.005525), (1.0, 1.0, -0.005525), (1.535, -1.071, 0.03547), (-2.133, -0.8332, 0.4726), (-1.0, 1.0, 0.4862), (1.0, 1.0, 0.4862), (1.993, -1.149, 0.4862), (-0.9659, 1.074, -0.2465), (0.5923, 1.11, -0.3356), (0.8538, -0.8781, -0.1495), (-1.551, -0.7189, 0.3578)], [], [(12, 1, 3, 13), (13, 3, 7, 14), (14, 7, 5, 15), (15, 5, 1, 12), (2, 6, 4, 0), (7, 3, 1, 5), (18, 11, 8, 19), (17, 10, 11, 18), (16, 9, 10, 17), (19, 8, 9, 16), (11, 15, 12, 8), (10, 14, 15, 11), (9, 13, 14, 10), (8, 12, 13, 9), (0, 19, 16, 2), (2, 16, 17, 6), (6, 17, 18, 4), (4, 18, 19, 0)])
me_cube_003.polygons.foreach_set('use_smooth', [True] * 18)
_uv = me_cube_003.uv_layers.new(name='UVMap')
_uv.uv.foreach_set('vector', [0.5608, 0.0, 0.625, 0.0, 0.625, 0.25, 0.5608, 0.25, 0.5608, 0.25, 0.625, 0.25, 0.625, 0.5, 0.5608, 0.5, 0.5608, 0.5, 0.625, 0.5, 0.625, 0.75, 0.5608, 0.75, 0.5608, 0.75, 0.625, 0.75, 0.625, 1.0, 0.5608, 1.0, 0.125, 0.5, 0.375, 0.5, 0.375, 0.75, 0.125, 0.75, 0.625, 0.5, 0.875, 0.5, 0.875, 0.75, 0.625, 0.75, 0.4358, 0.75, 0.4993, 0.75, 0.4993, 1.0, 0.4358, 1.0, 0.4358, 0.5, 0.4993, 0.5, 0.4993, 0.75, 0.4358, 0.75, 0.4358, 0.25, 0.4993, 0.25, 0.4993, 0.5, 0.4358, 0.5, 0.4358, 0.0, 0.4993, 0.0, 0.4993, 0.25, 0.4358, 0.25, 0.4993, 0.75, 0.5608, 0.75, 0.5608, 1.0, 0.4993, 1.0, 0.4993, 0.5, 0.5608, 0.5, 0.5608, 0.75, 0.4993, 0.75, 0.4993, 0.25, 0.5608, 0.25, 0.5608, 0.5, 0.4993, 0.5, 0.4993, 0.0, 0.5608, 0.0, 0.5608, 0.25, 0.4993, 0.25, 0.375, 0.0, 0.4358, 0.0, 0.4358, 0.25, 0.375, 0.25, 0.375, 0.25, 0.4358, 0.25, 0.4358, 0.5, 0.375, 0.5, 0.375, 0.5, 0.4358, 0.5, 0.4358, 0.75, 0.375, 0.75, 0.375, 0.75, 0.4358, 0.75, 0.4358, 1.0, 0.375, 1.0])
me_cube_003.materials.append(mat_material_003)
me_cube_003.update()
me_cube_004 = bpy.data.meshes.new('Cube.004')
me_cube_004.from_pydata([(-1.0, -1.0, -1.0), (-1.0, -1.0, 1.0), (-1.0, 1.0, -1.0), (-0.52, 0.858, 0.9423), (1.0, -1.0, -1.0), (1.459, -1.513, 1.824), (1.243, 1.333, -1.942), (1.0, 1.0, 1.0), (-1.0, -1.0, -0.005525), (-1.046, 1.013, 0.001191), (1.0, 1.0, -0.005525), (0.956, -0.9877, 0.0009602), (-1.0, -1.0, 0.4862), (-1.0, 1.0, 0.4862), (1.0, 1.0, 0.4862), (1.0, -1.0, 0.4862), (-1.0, 1.0, -0.5138), (1.0, 1.0, -0.5138), (1.0, -1.0, -0.5138), (-1.0, -1.0, -0.5138)], [], [(12, 1, 3, 13), (13, 3, 7, 14), (14, 7, 5, 15), (15, 5, 1, 12), (2, 6, 4, 0), (7, 3, 1, 5), (18, 11, 8, 19), (17, 10, 11, 18), (16, 9, 10, 17), (19, 8, 9, 16), (11, 15, 12, 8), (10, 14, 15, 11), (9, 13, 14, 10), (8, 12, 13, 9), (0, 19, 16, 2), (2, 16, 17, 6), (6, 17, 18, 4), (4, 18, 19, 0)])
me_cube_004.polygons.foreach_set('use_smooth', [True] * 18)
me_cube_004.polygons.foreach_set('material_index', [1, 1, 1, 1, 1, 1, 1, 1, 1, 1, 1, 1, 1, 1, 1, 1, 1, 1])
_uv = me_cube_004.uv_layers.new(name='UVMap')
_uv.uv.foreach_set('vector', [0.5608, 0.0, 0.625, 0.0, 0.625, 0.25, 0.5608, 0.25, 0.5608, 0.25, 0.625, 0.25, 0.625, 0.5, 0.5608, 0.5, 0.5608, 0.5, 0.625, 0.5, 0.625, 0.75, 0.5608, 0.75, 0.5608, 0.75, 0.625, 0.75, 0.625, 1.0, 0.5608, 1.0, 0.125, 0.5, 0.375, 0.5, 0.375, 0.75, 0.125, 0.75, 0.625, 0.5, 0.875, 0.5, 0.875, 0.75, 0.625, 0.75, 0.4358, 0.75, 0.4993, 0.75, 0.4993, 1.0, 0.4358, 1.0, 0.4358, 0.5, 0.4993, 0.5, 0.4993, 0.75, 0.4358, 0.75, 0.4358, 0.25, 0.4993, 0.25, 0.4993, 0.5, 0.4358, 0.5, 0.4358, 0.0, 0.4993, 0.0, 0.4993, 0.25, 0.4358, 0.25, 0.4993, 0.75, 0.5608, 0.75, 0.5608, 1.0, 0.4993, 1.0, 0.4993, 0.5, 0.5608, 0.5, 0.5608, 0.75, 0.4993, 0.75, 0.4993, 0.25, 0.5608, 0.25, 0.5608, 0.5, 0.4993, 0.5, 0.4993, 0.0, 0.5608, 0.0, 0.5608, 0.25, 0.4993, 0.25, 0.375, 0.0, 0.4358, 0.0, 0.4358, 0.25, 0.375, 0.25, 0.375, 0.25, 0.4358, 0.25, 0.4358, 0.5, 0.375, 0.5, 0.375, 0.5, 0.4358, 0.5, 0.4358, 0.75, 0.375, 0.75, 0.375, 0.75, 0.4358, 0.75, 0.4358, 1.0, 0.375, 1.0])
me_cube_004.materials.append(mat_material)
me_cube_004.materials.append(mat_material_006)
me_cube_004.update()
me_cube_005 = bpy.data.meshes.new('Cube.005')
me_cube_005.from_pydata([(-1.0, -1.0, -1.0), (-1.0, -1.0, 1.0), (-1.0, 1.0, -1.0), (-0.52, 0.858, 0.9423), (1.112, -0.9596, -1.973), (2.094, -1.477, 1.453), (1.342, 1.115, -1.399), (1.145, 1.683, 1.119), (-1.0, -1.0, -0.005525), (-1.046, 1.013, 0.001191), (1.0, 1.0, -0.005525), (0.956, -0.9877, 0.0009602), (-1.0, -1.0, 0.4862), (-1.0, 1.0, 0.4862), (1.0, 1.0, 0.4862), (1.0, -1.0, 0.4862), (-1.0, 1.0, -0.5138), (1.0, 1.0, -0.5138), (1.0, -1.0, -0.5138), (-1.0, -1.0, -0.5138)], [], [(12, 1, 3, 13), (13, 3, 7, 14), (14, 7, 5, 15), (15, 5, 1, 12), (2, 6, 4, 0), (7, 3, 1, 5), (18, 11, 8, 19), (17, 10, 11, 18), (16, 9, 10, 17), (19, 8, 9, 16), (11, 15, 12, 8), (10, 14, 15, 11), (9, 13, 14, 10), (8, 12, 13, 9), (0, 19, 16, 2), (2, 16, 17, 6), (6, 17, 18, 4), (4, 18, 19, 0)])
me_cube_005.polygons.foreach_set('use_smooth', [True] * 18)
me_cube_005.polygons.foreach_set('material_index', [1, 1, 1, 1, 1, 1, 1, 1, 1, 1, 1, 1, 1, 1, 1, 1, 1, 1])
_uv = me_cube_005.uv_layers.new(name='UVMap')
_uv.uv.foreach_set('vector', [0.5608, 0.0, 0.625, 0.0, 0.625, 0.25, 0.5608, 0.25, 0.5608, 0.25, 0.625, 0.25, 0.625, 0.5, 0.5608, 0.5, 0.5608, 0.5, 0.625, 0.5, 0.625, 0.75, 0.5608, 0.75, 0.5608, 0.75, 0.625, 0.75, 0.625, 1.0, 0.5608, 1.0, 0.125, 0.5, 0.375, 0.5, 0.375, 0.75, 0.125, 0.75, 0.625, 0.5, 0.875, 0.5, 0.875, 0.75, 0.625, 0.75, 0.4358, 0.75, 0.4993, 0.75, 0.4993, 1.0, 0.4358, 1.0, 0.4358, 0.5, 0.4993, 0.5, 0.4993, 0.75, 0.4358, 0.75, 0.4358, 0.25, 0.4993, 0.25, 0.4993, 0.5, 0.4358, 0.5, 0.4358, 0.0, 0.4993, 0.0, 0.4993, 0.25, 0.4358, 0.25, 0.4993, 0.75, 0.5608, 0.75, 0.5608, 1.0, 0.4993, 1.0, 0.4993, 0.5, 0.5608, 0.5, 0.5608, 0.75, 0.4993, 0.75, 0.4993, 0.25, 0.5608, 0.25, 0.5608, 0.5, 0.4993, 0.5, 0.4993, 0.0, 0.5608, 0.0, 0.5608, 0.25, 0.4993, 0.25, 0.375, 0.0, 0.4358, 0.0, 0.4358, 0.25, 0.375, 0.25, 0.375, 0.25, 0.4358, 0.25, 0.4358, 0.5, 0.375, 0.5, 0.375, 0.5, 0.4358, 0.5, 0.4358, 0.75, 0.375, 0.75, 0.375, 0.75, 0.4358, 0.75, 0.4358, 1.0, 0.375, 1.0])
me_cube_005.materials.append(mat_material)
me_cube_005.materials.append(mat_material_006)
me_cube_005.update()

# ---- objects
ob_cube = bpy.data.objects.new('Cube', me_cube_002)
ob_cube_001 = bpy.data.objects.new('Cube.001', me_cube)
ob_cube_002 = bpy.data.objects.new('Cube.002', me_cube_001)
ob_cube_003 = bpy.data.objects.new('Cube.003', me_cube_003)
ob_cube_004 = bpy.data.objects.new('Cube.004', me_cube_004)
ob_cube_005 = bpy.data.objects.new('Cube.005', me_cube_005)

# ---- transforms, parenting, visibility, modifiers, constraints
ob_cube.location = (0.0, 0.0, 0.0)
_m = ob_cube.modifiers.new('Mirror', 'MIRROR')
_m.use_clip = True
_m = ob_cube.modifiers.new('Subdivision', 'SUBSURF')
_m.levels = 2
ob_cube_001.location = (0.2955, -0.7586, 2.648)
ob_cube_001.scale = (0.05777, 0.05777, 0.1029)
_m = ob_cube_001.modifiers.new('Subdivision', 'SUBSURF')
_m.levels = 2
ob_cube_002.location = (-0.4141, -0.7734, 2.645)
ob_cube_002.rotation_euler = (0.0, 0.01907, 0.0)
ob_cube_002.scale = (0.05819, 0.05819, 0.1037)
_m = ob_cube_002.modifiers.new('Subdivision', 'SUBSURF')
_m.levels = 2
ob_cube_003.location = (-0.05722, -0.8377, 2.392)
ob_cube_003.scale = (0.05819, 0.05819, 0.1037)
_m = ob_cube_003.modifiers.new('Subdivision', 'SUBSURF')
_m.levels = 2
ob_cube_004.location = (-0.4165, -0.6878, 2.898)
ob_cube_004.rotation_euler = (0.0, 1.42, 0.0)
ob_cube_004.scale = (0.05819, 0.05819, 0.1037)
_m = ob_cube_004.modifiers.new('Subdivision', 'SUBSURF')
_m.levels = 2
ob_cube_005.location = (0.3253, -0.7087, 2.929)
ob_cube_005.rotation_euler = (-0.0, 1.635, -0.0)
ob_cube_005.scale = (0.05819, 0.05819, 0.1037)
_m = ob_cube_005.modifiers.new('Subdivision', 'SUBSURF')
_m.levels = 2

# ---- collection membership
col_collection.objects.link(ob_cube)
col_collection.objects.link(ob_cube_001)
col_collection.objects.link(ob_cube_002)
col_collection.objects.link(ob_cube_003)
col_collection.objects.link(ob_cube_004)
col_collection.objects.link(ob_cube_005)

# ---- scene / render settings (as saved in the file)
scene.frame_start = 1; scene.frame_end = 250; scene.frame_set(3)
scene.render.engine = 'BLENDER_EEVEE_NEXT'
scene.cycles.sampling_pattern = 'TABULATED_SOBOL'
scene.cycles.use_light_tree = False
scene.view_settings.view_transform = 'Filmic'
bpy.context.view_layer.update()

# ---- added for rendering (the .blend has no active camera and no usable light): camera, sun
cam_auto = bpy.data.cameras.new('AutoCamera')
cam_auto.lens = 50.0
cam_auto.sensor_width = 36.0
cam_auto.clip_end = 1000.0
ob_auto_camera = bpy.data.objects.new('AutoCamera', cam_auto)
scene.collection.objects.link(ob_auto_camera)
ob_auto_camera.location = (5.42748, -6.63764, 6.7105)
ob_auto_camera.rotation_euler = (1.09748, -7.21219e-08, 0.694738)
scene.camera = ob_auto_camera
light_auto_sun = bpy.data.lights.new('AutoSun', 'SUN')
light_auto_sun.energy = 3.0
light_auto_sun.angle = 0.0523599
ob_auto_sun = bpy.data.objects.new('AutoSun', light_auto_sun)
scene.collection.objects.link(ob_auto_sun)
ob_auto_sun.rotation_euler = (0.872665, 0.174533, 0.523599)
bpy.context.view_layer.update()
